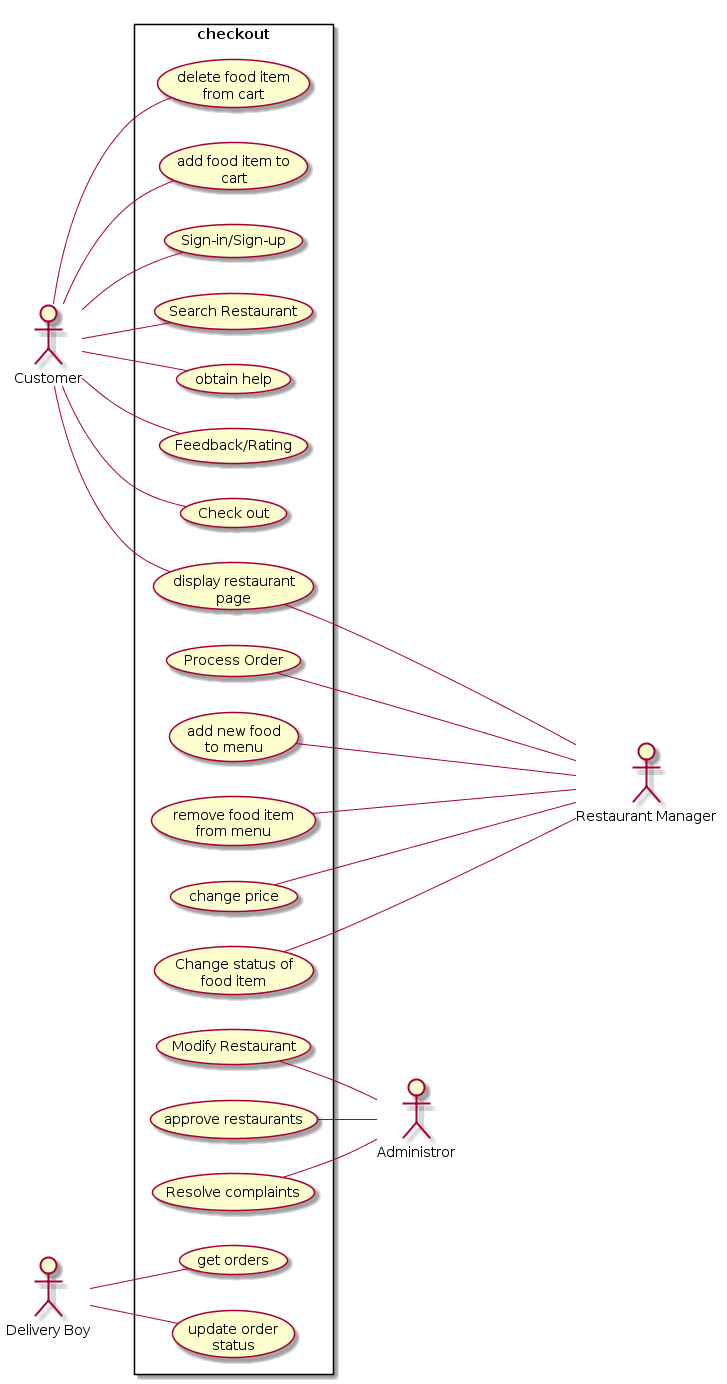

The diagram above was rendered by PlantUML. Its source (embedded in the PNG):
@startuml
left to right direction
:Customer: as cust
:Restaurant Manager: as rm
:Administror: as admin
:Delivery Boy: as db
skinparam packageStyle rectangle
rectangle checkout {
    (delete food item \n from cart) as deletef
    (add food item to \n cart) as addf
    (Sign-in/Sign-up) as Sin
    (Search Restaurant) as sera
    (obtain help) as oh
    (Feedback/Rating) as fera
    (Check out) as co
    (display restaurant \n page) as dispr
    (Process Order) as po
    (add new food \n to menu) as addfr
    (remove food item \n from menu) as remfr
    (change price) as chngp
    (Change status of \n food item) as chngs
    (Modify Restaurant) as modr
    (approve restaurants) as appr
    (Resolve complaints) as reco
    (get orders) as getord
    (update order \n status) as updstat
    cust--addf
    cust--deletef
    cust--Sin
    cust--sera
    cust--co
    cust--oh
    cust--fera
    cust--dispr
    dispr----rm
    po--rm
    addfr--rm
    remfr--rm
    chngp--rm
    chngs--rm
    modr--admin
    appr--admin
    reco--admin
    db -- getord
    db -- updstat
}
@enduml